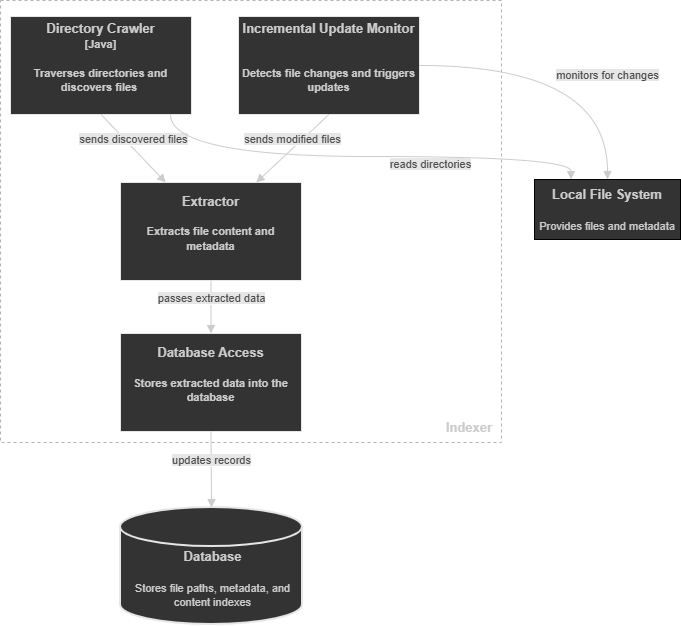

The diagram above was exported from draw.io. Its source (the exported page's mxGraphModel, read from the mxfile embedded in the PNG):
<mxGraphModel dx="946" dy="473" grid="0" gridSize="10" guides="1" tooltips="1" connect="1" arrows="1" fold="1" page="1" pageScale="1" pageWidth="850" pageHeight="1100" math="0" shadow="0">
  <root>
    <mxCell id="0" />
    <mxCell id="1" parent="0" />
    <mxCell id="gzbNYQmpNE24h6n_IGyT-1" parent="1" style="rounded=0;whiteSpace=wrap;html=1;fillColor=none;dashed=1;strokeColor=#B3B3B3;" value="" vertex="1">
      <mxGeometry height="442" width="501" x="101" y="269" as="geometry" />
    </mxCell>
    <mxCell id="gzbNYQmpNE24h6n_IGyT-2" parent="1" style="text;html=1;whiteSpace=wrap;strokeColor=none;fillColor=none;align=center;verticalAlign=middle;rounded=0;" value="&lt;b&gt;&lt;font style=&quot;color: rgb(204, 204, 204); font-size: 13px;&quot;&gt;Indexer&lt;/font&gt;&lt;/b&gt;" vertex="1">
      <mxGeometry height="30" width="60" x="540" y="681" as="geometry" />
    </mxCell>
    <mxCell id="gzbNYQmpNE24h6n_IGyT-3" parent="1" style="html=1;whiteSpace=wrap;fillColor=#333333;strokeColor=#E6E6E6;" value="&lt;font color=&quot;#cccccc&quot;&gt;&lt;span style=&quot;font-size: 13px;&quot;&gt;&lt;b&gt;Directory Crawler&lt;/b&gt;&lt;/span&gt;&lt;/font&gt;&lt;div&gt;&lt;font color=&quot;#cccccc&quot;&gt;&lt;b style=&quot;&quot;&gt;&lt;font style=&quot;font-size: 11px;&quot;&gt;[Java]&lt;/font&gt;&lt;/b&gt;&lt;/font&gt;&lt;/div&gt;&lt;div&gt;&lt;font color=&quot;#cccccc&quot;&gt;&lt;b style=&quot;&quot;&gt;&lt;span style=&quot;font-size: 11px;&quot;&gt;&lt;br&gt;&lt;/span&gt;&lt;/b&gt;&lt;/font&gt;&lt;/div&gt;&lt;div&gt;&lt;font color=&quot;#cccccc&quot;&gt;&lt;b style=&quot;&quot;&gt;&lt;span style=&quot;font-size: 11px;&quot;&gt;Traverses directories and discovers files&amp;nbsp;&lt;br&gt;&lt;/span&gt;&lt;/b&gt;&lt;/font&gt;&lt;div&gt;&lt;font color=&quot;#cccccc&quot;&gt;&lt;span style=&quot;font-size: 13px;&quot;&gt;&lt;b&gt;&lt;br&gt;&lt;/b&gt;&lt;/span&gt;&lt;/font&gt;&lt;/div&gt;&lt;/div&gt;" vertex="1">
      <mxGeometry height="98" width="181" x="111" y="285" as="geometry" />
    </mxCell>
    <mxCell id="gzbNYQmpNE24h6n_IGyT-4" parent="1" style="html=1;whiteSpace=wrap;fillColor=#333333;strokeColor=#E6E6E6;" value="&lt;font color=&quot;#cccccc&quot;&gt;&lt;span style=&quot;font-size: 13px;&quot;&gt;&lt;b&gt;Incremental Update Monitor&lt;/b&gt;&lt;/span&gt;&lt;/font&gt;&lt;div&gt;&lt;br&gt;&lt;/div&gt;&lt;div&gt;&lt;font color=&quot;#cccccc&quot;&gt;&lt;b style=&quot;&quot;&gt;&lt;span style=&quot;font-size: 11px;&quot;&gt;&lt;br&gt;&lt;/span&gt;&lt;/b&gt;&lt;/font&gt;&lt;/div&gt;&lt;div&gt;&lt;font color=&quot;#cccccc&quot;&gt;&lt;b style=&quot;&quot;&gt;&lt;span style=&quot;font-size: 11px;&quot;&gt;Detects file changes and triggers updates&lt;br&gt;&lt;/span&gt;&lt;/b&gt;&lt;/font&gt;&lt;div&gt;&lt;font color=&quot;#cccccc&quot;&gt;&lt;span style=&quot;font-size: 13px;&quot;&gt;&lt;b&gt;&lt;br&gt;&lt;/b&gt;&lt;/span&gt;&lt;/font&gt;&lt;/div&gt;&lt;/div&gt;" vertex="1">
      <mxGeometry height="98" width="181" x="339" y="285" as="geometry" />
    </mxCell>
    <mxCell id="gzbNYQmpNE24h6n_IGyT-5" parent="1" style="html=1;whiteSpace=wrap;fillColor=#333333;strokeColor=#E6E6E6;" value="&lt;font color=&quot;#cccccc&quot;&gt;&lt;span style=&quot;font-size: 13px;&quot;&gt;&lt;b&gt;Extractor&lt;/b&gt;&lt;/span&gt;&lt;/font&gt;&lt;br&gt;&lt;div&gt;&lt;font color=&quot;#cccccc&quot;&gt;&lt;b style=&quot;&quot;&gt;&lt;span style=&quot;font-size: 11px;&quot;&gt;&lt;br&gt;&lt;/span&gt;&lt;/b&gt;&lt;/font&gt;&lt;/div&gt;&lt;div&gt;&lt;font color=&quot;#cccccc&quot;&gt;&lt;b style=&quot;&quot;&gt;&lt;span style=&quot;font-size: 11px;&quot;&gt;Extracts file content and metadata&lt;br&gt;&lt;/span&gt;&lt;/b&gt;&lt;/font&gt;&lt;div&gt;&lt;font color=&quot;#cccccc&quot;&gt;&lt;span style=&quot;font-size: 13px;&quot;&gt;&lt;b&gt;&lt;br&gt;&lt;/b&gt;&lt;/span&gt;&lt;/font&gt;&lt;/div&gt;&lt;/div&gt;" vertex="1">
      <mxGeometry height="98" width="181" x="221" y="451" as="geometry" />
    </mxCell>
    <mxCell id="gzbNYQmpNE24h6n_IGyT-6" edge="1" parent="1" source="gzbNYQmpNE24h6n_IGyT-3" style="html=1;verticalAlign=bottom;endArrow=block;curved=0;rounded=0;exitX=0.5;exitY=1;exitDx=0;exitDy=0;entryX=0.25;entryY=0;entryDx=0;entryDy=0;strokeColor=#CCCCCC;" target="gzbNYQmpNE24h6n_IGyT-5" value="&lt;font style=&quot;color: rgb(77, 77, 77); background-color: rgb(230, 230, 230);&quot;&gt;sends discovered files&lt;/font&gt;">
      <mxGeometry relative="1" width="80" x="0.0011" as="geometry">
        <mxPoint as="offset" />
        <mxPoint x="260" y="397" as="sourcePoint" />
        <mxPoint x="260" y="461" as="targetPoint" />
      </mxGeometry>
    </mxCell>
    <mxCell id="gzbNYQmpNE24h6n_IGyT-7" edge="1" parent="1" source="gzbNYQmpNE24h6n_IGyT-4" style="html=1;verticalAlign=bottom;endArrow=block;curved=0;rounded=0;exitX=0.5;exitY=1;exitDx=0;exitDy=0;entryX=0.75;entryY=0;entryDx=0;entryDy=0;strokeColor=#CCCCCC;" target="gzbNYQmpNE24h6n_IGyT-5" value="&lt;font style=&quot;color: rgb(77, 77, 77); background-color: rgb(230, 230, 230);&quot;&gt;sends modified files&lt;/font&gt;">
      <mxGeometry relative="1" width="80" as="geometry">
        <mxPoint as="offset" />
        <mxPoint x="409" y="411" as="sourcePoint" />
        <mxPoint x="499" y="489" as="targetPoint" />
      </mxGeometry>
    </mxCell>
    <mxCell id="gzbNYQmpNE24h6n_IGyT-8" parent="1" style="html=1;whiteSpace=wrap;fillColor=#333333;strokeColor=#E6E6E6;" value="&lt;div&gt;&lt;font color=&quot;#cccccc&quot;&gt;&lt;b style=&quot;font-size: 13px;&quot;&gt;Database Access&lt;/b&gt;&lt;/font&gt;&lt;/div&gt;&lt;div&gt;&lt;font color=&quot;#cccccc&quot;&gt;&lt;b style=&quot;font-size: 13px;&quot;&gt;&lt;br&gt;&lt;/b&gt;&lt;/font&gt;&lt;/div&gt;&lt;div&gt;&lt;font color=&quot;#cccccc&quot;&gt;&lt;b style=&quot;&quot;&gt;&lt;span style=&quot;font-size: 11px;&quot;&gt;Stores extracted data into the database&lt;br&gt;&lt;/span&gt;&lt;/b&gt;&lt;/font&gt;&lt;div&gt;&lt;font color=&quot;#cccccc&quot;&gt;&lt;span style=&quot;font-size: 13px;&quot;&gt;&lt;b&gt;&lt;br&gt;&lt;/b&gt;&lt;/span&gt;&lt;/font&gt;&lt;/div&gt;&lt;/div&gt;" vertex="1">
      <mxGeometry height="98" width="181" x="221" y="602" as="geometry" />
    </mxCell>
    <mxCell id="gzbNYQmpNE24h6n_IGyT-9" edge="1" parent="1" source="gzbNYQmpNE24h6n_IGyT-5" style="html=1;verticalAlign=bottom;endArrow=block;curved=0;rounded=0;exitX=0.5;exitY=1;exitDx=0;exitDy=0;entryX=0.5;entryY=0;entryDx=0;entryDy=0;strokeColor=#CCCCCC;" target="gzbNYQmpNE24h6n_IGyT-8" value="&lt;font style=&quot;color: rgb(77, 77, 77); background-color: rgb(230, 230, 230);&quot;&gt;passes extracted data&lt;/font&gt;">
      <mxGeometry relative="1" width="80" as="geometry">
        <mxPoint as="offset" />
        <mxPoint x="308" y="555" as="sourcePoint" />
        <mxPoint x="372" y="623" as="targetPoint" />
      </mxGeometry>
    </mxCell>
    <mxCell id="gzbNYQmpNE24h6n_IGyT-11" parent="1" style="strokeWidth=2;html=1;shape=mxgraph.flowchart.database;whiteSpace=wrap;fillColor=#333333;strokeColor=#E6E6E6;" value="" vertex="1">
      <mxGeometry height="117" width="182" x="221" y="776" as="geometry" />
    </mxCell>
    <mxCell id="gzbNYQmpNE24h6n_IGyT-15" edge="1" parent="1" source="gzbNYQmpNE24h6n_IGyT-8" style="html=1;verticalAlign=bottom;endArrow=block;curved=0;rounded=0;exitX=0.5;exitY=1;exitDx=0;exitDy=0;entryX=0.5;entryY=0;entryDx=0;entryDy=0;strokeColor=#CCCCCC;entryPerimeter=0;" target="gzbNYQmpNE24h6n_IGyT-11" value="&lt;font style=&quot;color: rgb(77, 77, 77); background-color: rgb(230, 230, 230);&quot;&gt;updates records&lt;/font&gt;">
      <mxGeometry relative="1" width="80" as="geometry">
        <mxPoint as="offset" />
        <mxPoint x="523" y="740" as="sourcePoint" />
        <mxPoint x="450" y="808" as="targetPoint" />
      </mxGeometry>
    </mxCell>
    <mxCell id="gzbNYQmpNE24h6n_IGyT-17" parent="1" style="text;html=1;whiteSpace=wrap;strokeColor=none;fillColor=none;align=center;verticalAlign=middle;rounded=0;" value="&lt;b&gt;&lt;font style=&quot;font-size: 13px; color: rgb(204, 204, 204);&quot;&gt;Database&lt;/font&gt;&lt;/b&gt;&lt;div&gt;&lt;div&gt;&lt;font color=&quot;#cccccc&quot;&gt;&lt;span style=&quot;font-size: 13px;&quot;&gt;&lt;b&gt;&lt;br&gt;&lt;/b&gt;&lt;/span&gt;&lt;/font&gt;&lt;div&gt;&lt;div&gt;&lt;font color=&quot;#cccccc&quot;&gt;&lt;font style=&quot;font-size: 11px;&quot;&gt;Stores file paths, metadata, and content indexes&lt;/font&gt;&lt;br&gt;&lt;/font&gt;&lt;div&gt;&lt;br&gt;&lt;/div&gt;&lt;/div&gt;&lt;/div&gt;&lt;/div&gt;&lt;/div&gt;" vertex="1">
      <mxGeometry height="63" width="184.5" x="221" y="823" as="geometry" />
    </mxCell>
    <mxCell id="gzbNYQmpNE24h6n_IGyT-18" parent="1" style="html=1;whiteSpace=wrap;fillColor=#333333;" value="&lt;div&gt;&lt;font style=&quot;color: rgb(204, 204, 204); font-size: 13px;&quot;&gt;&lt;b&gt;&lt;br&gt;&lt;/b&gt;&lt;/font&gt;&lt;/div&gt;&lt;font style=&quot;color: rgb(204, 204, 204); font-size: 13px;&quot;&gt;&lt;b&gt;Local File System&lt;/b&gt;&lt;/font&gt;&lt;div&gt;&lt;font color=&quot;#cccccc&quot;&gt;&lt;span style=&quot;font-size: 13px;&quot;&gt;&lt;b&gt;&lt;br&gt;&lt;/b&gt;&lt;/span&gt;&lt;/font&gt;&lt;/div&gt;&lt;div&gt;&lt;font color=&quot;#cccccc&quot;&gt;&lt;font style=&quot;font-size: 11px;&quot;&gt;Provides files and metadata&lt;/font&gt;&lt;br&gt;&lt;/font&gt;&lt;div&gt;&lt;br&gt;&lt;/div&gt;&lt;/div&gt;" vertex="1">
      <mxGeometry height="60" width="146" x="635" y="448" as="geometry" />
    </mxCell>
    <mxCell id="gzbNYQmpNE24h6n_IGyT-19" edge="1" parent="1" source="gzbNYQmpNE24h6n_IGyT-4" style="html=1;verticalAlign=bottom;endArrow=block;curved=1;rounded=0;exitX=1;exitY=0.5;exitDx=0;exitDy=0;entryX=0.5;entryY=0;entryDx=0;entryDy=0;strokeColor=#CCCCCC;edgeStyle=orthogonalEdgeStyle;" target="gzbNYQmpNE24h6n_IGyT-18" value="&lt;font style=&quot;color: rgb(77, 77, 77); background-color: rgb(230, 230, 230);&quot;&gt;monitors for changes&lt;/font&gt;">
      <mxGeometry relative="1" width="80" x="0.3709" as="geometry">
        <mxPoint as="offset" />
        <mxPoint x="737" y="331" as="sourcePoint" />
        <mxPoint x="664" y="399" as="targetPoint" />
      </mxGeometry>
    </mxCell>
    <mxCell id="gzbNYQmpNE24h6n_IGyT-22" edge="1" parent="1" source="gzbNYQmpNE24h6n_IGyT-3" style="html=1;verticalAlign=bottom;endArrow=block;curved=1;rounded=0;entryX=0.25;entryY=0;entryDx=0;entryDy=0;strokeColor=#CCCCCC;exitX=0.884;exitY=1;exitDx=0;exitDy=0;exitPerimeter=0;edgeStyle=orthogonalEdgeStyle;" target="gzbNYQmpNE24h6n_IGyT-18" value="&lt;font style=&quot;color: rgb(77, 77, 77); background-color: rgb(230, 230, 230);&quot;&gt;reads directories&lt;/font&gt;">
      <mxGeometry relative="1" width="80" x="0.2975" y="-17" as="geometry">
        <mxPoint as="offset" />
        <Array as="points">
          <mxPoint x="271" y="425" />
          <mxPoint x="672" y="425" />
        </Array>
        <mxPoint x="492" y="435" as="sourcePoint" />
        <mxPoint x="419" y="500" as="targetPoint" />
      </mxGeometry>
    </mxCell>
  </root>
</mxGraphModel>